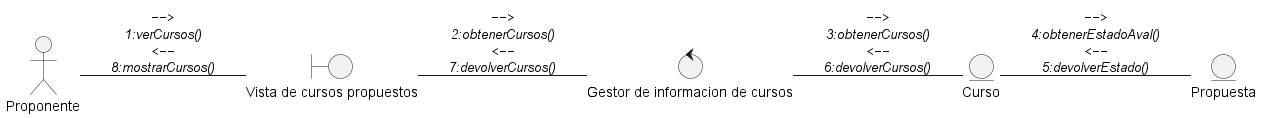

The diagram above was rendered by PlantUML. Its source (embedded in the PNG):
@startuml DisciplinaDeAnalisisDiagramaDeColaboracionVerCursos
left to right direction

actor "Proponente" as actorProponente

entity "Curso" as entidadCurso
entity "Propuesta" as entidadPropuesta

boundary "Vista de cursos propuestos" as vistaCursosPropuestos

control "Gestor de informacion de cursos" as ctrlGestorInformacionCursos

actorProponente -- vistaCursosPropuestos : ""-->""\n//1:verCursos()//\n""<--""\n//8:mostrarCursos()//
vistaCursosPropuestos -- ctrlGestorInformacionCursos : ""-->""\n//2:obtenerCursos()//\n""<--""\n//7:devolverCursos()//
ctrlGestorInformacionCursos -- entidadCurso : ""-->""\n//3:obtenerCursos()//\n""<--""\n//6:devolverCursos()//
entidadCurso -- entidadPropuesta : ""-->""\n//4:obtenerEstadoAval()//\n""<--""\n//5:devolverEstado()//

@enduml